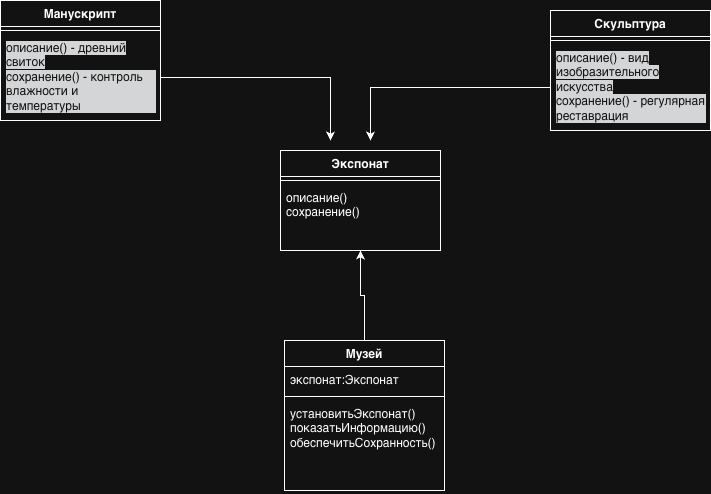

The diagram above was exported from draw.io. Its source (the exported page's mxGraphModel, read from the mxfile embedded in the PNG):
<mxGraphModel dx="1097" dy="588" grid="1" gridSize="10" guides="1" tooltips="1" connect="1" arrows="1" fold="1" page="1" pageScale="1" pageWidth="827" pageHeight="1169" math="0" shadow="0">
  <root>
    <mxCell id="0" />
    <mxCell id="1" parent="0" />
    <mxCell id="GMjmnGT4nLjbvQ13SObL-1" parent="1" style="swimlane;fontStyle=1;align=center;verticalAlign=top;childLayout=stackLayout;horizontal=1;startSize=26;horizontalStack=0;resizeParent=1;resizeParentMax=0;resizeLast=0;collapsible=1;marginBottom=0;whiteSpace=wrap;html=1;" value="Экспонат" vertex="1">
      <mxGeometry height="100" width="160" x="330" y="170" as="geometry" />
    </mxCell>
    <mxCell id="GMjmnGT4nLjbvQ13SObL-3" parent="GMjmnGT4nLjbvQ13SObL-1" style="line;strokeWidth=1;fillColor=none;align=left;verticalAlign=middle;spacingTop=-1;spacingLeft=3;spacingRight=3;rotatable=0;labelPosition=right;points=[];portConstraint=eastwest;strokeColor=inherit;" value="" vertex="1">
      <mxGeometry height="8" width="160" y="26" as="geometry" />
    </mxCell>
    <mxCell id="GMjmnGT4nLjbvQ13SObL-4" parent="GMjmnGT4nLjbvQ13SObL-1" style="text;strokeColor=none;fillColor=none;align=left;verticalAlign=top;spacingLeft=4;spacingRight=4;overflow=hidden;rotatable=0;points=[[0,0.5],[1,0.5]];portConstraint=eastwest;whiteSpace=wrap;html=1;" value="описание()&lt;div&gt;сохранение()&lt;/div&gt;" vertex="1">
      <mxGeometry height="66" width="160" y="34" as="geometry" />
    </mxCell>
    <mxCell id="GMjmnGT4nLjbvQ13SObL-5" parent="1" style="swimlane;fontStyle=1;align=center;verticalAlign=top;childLayout=stackLayout;horizontal=1;startSize=26;horizontalStack=0;resizeParent=1;resizeParentMax=0;resizeLast=0;collapsible=1;marginBottom=0;whiteSpace=wrap;html=1;" value="Музей" vertex="1">
      <mxGeometry height="150" width="160" x="334" y="360" as="geometry" />
    </mxCell>
    <mxCell id="GMjmnGT4nLjbvQ13SObL-6" parent="GMjmnGT4nLjbvQ13SObL-5" style="text;strokeColor=none;fillColor=none;align=left;verticalAlign=top;spacingLeft=4;spacingRight=4;overflow=hidden;rotatable=0;points=[[0,0.5],[1,0.5]];portConstraint=eastwest;whiteSpace=wrap;html=1;" value="экспонат:Экспонат" vertex="1">
      <mxGeometry height="26" width="160" y="26" as="geometry" />
    </mxCell>
    <mxCell id="GMjmnGT4nLjbvQ13SObL-7" parent="GMjmnGT4nLjbvQ13SObL-5" style="line;strokeWidth=1;fillColor=none;align=left;verticalAlign=middle;spacingTop=-1;spacingLeft=3;spacingRight=3;rotatable=0;labelPosition=right;points=[];portConstraint=eastwest;strokeColor=inherit;" value="" vertex="1">
      <mxGeometry height="8" width="160" y="52" as="geometry" />
    </mxCell>
    <mxCell id="GMjmnGT4nLjbvQ13SObL-8" parent="GMjmnGT4nLjbvQ13SObL-5" style="text;strokeColor=none;fillColor=none;align=left;verticalAlign=top;spacingLeft=4;spacingRight=4;overflow=hidden;rotatable=0;points=[[0,0.5],[1,0.5]];portConstraint=eastwest;whiteSpace=wrap;html=1;" value="установитьЭкспонат()&lt;div&gt;показатьИнформацию()&lt;/div&gt;&lt;div&gt;обеспечитьСохранность()&lt;/div&gt;" vertex="1">
      <mxGeometry height="90" width="160" y="60" as="geometry" />
    </mxCell>
    <mxCell id="GMjmnGT4nLjbvQ13SObL-9" parent="1" style="swimlane;fontStyle=1;align=center;verticalAlign=top;childLayout=stackLayout;horizontal=1;startSize=26;horizontalStack=0;resizeParent=1;resizeParentMax=0;resizeLast=0;collapsible=1;marginBottom=0;whiteSpace=wrap;html=1;" value="Скульптура" vertex="1">
      <mxGeometry height="120" width="160" x="600" y="30" as="geometry" />
    </mxCell>
    <mxCell id="GMjmnGT4nLjbvQ13SObL-11" parent="GMjmnGT4nLjbvQ13SObL-9" style="line;strokeWidth=1;fillColor=none;align=left;verticalAlign=middle;spacingTop=-1;spacingLeft=3;spacingRight=3;rotatable=0;labelPosition=right;points=[];portConstraint=eastwest;strokeColor=inherit;" value="" vertex="1">
      <mxGeometry height="8" width="160" y="26" as="geometry" />
    </mxCell>
    <mxCell id="GMjmnGT4nLjbvQ13SObL-18" edge="1" parent="GMjmnGT4nLjbvQ13SObL-9" source="GMjmnGT4nLjbvQ13SObL-12" style="edgeStyle=orthogonalEdgeStyle;rounded=0;orthogonalLoop=1;jettySize=auto;html=1;exitX=0;exitY=0.5;exitDx=0;exitDy=0;">
      <mxGeometry relative="1" as="geometry">
        <mxPoint x="-180" y="130" as="targetPoint" />
      </mxGeometry>
    </mxCell>
    <mxCell id="GMjmnGT4nLjbvQ13SObL-12" parent="GMjmnGT4nLjbvQ13SObL-9" style="text;strokeColor=none;fillColor=none;align=left;verticalAlign=top;spacingLeft=4;spacingRight=4;overflow=hidden;rotatable=0;points=[[0,0.5],[1,0.5]];portConstraint=eastwest;whiteSpace=wrap;html=1;" value="&lt;span style=&quot;color: rgb(255, 255, 255); font-family: Helvetica; font-size: 12px; font-style: normal; font-variant-ligatures: normal; font-variant-caps: normal; font-weight: 400; letter-spacing: normal; orphans: 2; text-align: left; text-indent: 0px; text-transform: none; widows: 2; word-spacing: 0px; -webkit-text-stroke-width: 0px; white-space: normal; background-color: rgb(27, 29, 30); text-decoration-thickness: initial; text-decoration-style: initial; text-decoration-color: initial; float: none; display: inline !important;&quot;&gt;описание() - вид изобразительного искусства&lt;/span&gt;&lt;div style=&quot;forced-color-adjust: none; color: rgb(255, 255, 255); font-family: Helvetica; font-size: 12px; font-style: normal; font-variant-ligatures: normal; font-variant-caps: normal; font-weight: 400; letter-spacing: normal; orphans: 2; text-align: left; text-indent: 0px; text-transform: none; widows: 2; word-spacing: 0px; -webkit-text-stroke-width: 0px; white-space: normal; background-color: rgb(27, 29, 30); text-decoration-thickness: initial; text-decoration-style: initial; text-decoration-color: initial; box-shadow: none !important;&quot;&gt;сохранение() - регулярная реставрация&lt;/div&gt;" vertex="1">
      <mxGeometry height="86" width="160" y="34" as="geometry" />
    </mxCell>
    <mxCell id="GMjmnGT4nLjbvQ13SObL-13" parent="1" style="swimlane;fontStyle=1;align=center;verticalAlign=top;childLayout=stackLayout;horizontal=1;startSize=26;horizontalStack=0;resizeParent=1;resizeParentMax=0;resizeLast=0;collapsible=1;marginBottom=0;whiteSpace=wrap;html=1;" value="Манускрипт" vertex="1">
      <mxGeometry height="120" width="160" x="50" y="20" as="geometry" />
    </mxCell>
    <mxCell id="GMjmnGT4nLjbvQ13SObL-15" parent="GMjmnGT4nLjbvQ13SObL-13" style="line;strokeWidth=1;fillColor=none;align=left;verticalAlign=middle;spacingTop=-1;spacingLeft=3;spacingRight=3;rotatable=0;labelPosition=right;points=[];portConstraint=eastwest;strokeColor=inherit;" value="" vertex="1">
      <mxGeometry height="8" width="160" y="26" as="geometry" />
    </mxCell>
    <mxCell id="GMjmnGT4nLjbvQ13SObL-17" edge="1" parent="GMjmnGT4nLjbvQ13SObL-13" source="GMjmnGT4nLjbvQ13SObL-16" style="edgeStyle=orthogonalEdgeStyle;rounded=0;orthogonalLoop=1;jettySize=auto;html=1;exitX=1;exitY=0.5;exitDx=0;exitDy=0;">
      <mxGeometry relative="1" as="geometry">
        <mxPoint x="330" y="140" as="targetPoint" />
      </mxGeometry>
    </mxCell>
    <mxCell id="GMjmnGT4nLjbvQ13SObL-16" parent="GMjmnGT4nLjbvQ13SObL-13" style="text;strokeColor=none;fillColor=none;align=left;verticalAlign=top;spacingLeft=4;spacingRight=4;overflow=hidden;rotatable=0;points=[[0,0.5],[1,0.5]];portConstraint=eastwest;whiteSpace=wrap;html=1;" value="&lt;span style=&quot;color: rgb(255, 255, 255); font-family: Helvetica; font-size: 12px; font-style: normal; font-variant-ligatures: normal; font-variant-caps: normal; font-weight: 400; letter-spacing: normal; orphans: 2; text-align: left; text-indent: 0px; text-transform: none; widows: 2; word-spacing: 0px; -webkit-text-stroke-width: 0px; white-space: normal; background-color: rgb(27, 29, 30); text-decoration-thickness: initial; text-decoration-style: initial; text-decoration-color: initial; float: none; display: inline !important;&quot;&gt;описание() - древний свиток&lt;/span&gt;&lt;div style=&quot;forced-color-adjust: none; color: rgb(255, 255, 255); font-family: Helvetica; font-size: 12px; font-style: normal; font-variant-ligatures: normal; font-variant-caps: normal; font-weight: 400; letter-spacing: normal; orphans: 2; text-align: left; text-indent: 0px; text-transform: none; widows: 2; word-spacing: 0px; -webkit-text-stroke-width: 0px; white-space: normal; background-color: rgb(27, 29, 30); text-decoration-thickness: initial; text-decoration-style: initial; text-decoration-color: initial; box-shadow: none !important;&quot;&gt;сохранение() - контроль влажности и температуры&lt;/div&gt;" vertex="1">
      <mxGeometry height="86" width="160" y="34" as="geometry" />
    </mxCell>
    <mxCell id="GMjmnGT4nLjbvQ13SObL-19" edge="1" parent="1" source="GMjmnGT4nLjbvQ13SObL-5" style="edgeStyle=orthogonalEdgeStyle;rounded=0;orthogonalLoop=1;jettySize=auto;html=1;exitX=0.5;exitY=0;exitDx=0;exitDy=0;entryX=0.5;entryY=1;entryDx=0;entryDy=0;entryPerimeter=0;" target="GMjmnGT4nLjbvQ13SObL-4">
      <mxGeometry relative="1" as="geometry" />
    </mxCell>
  </root>
</mxGraphModel>